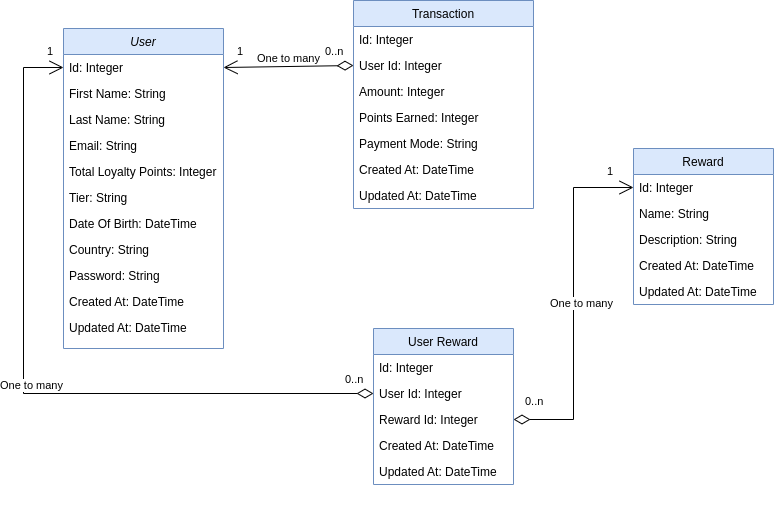

The diagram above was exported from draw.io. Its source (the exported page's mxGraphModel, read from the mxfile embedded in the PNG):
<mxGraphModel dx="1350" dy="805" grid="1" gridSize="10" guides="1" tooltips="1" connect="1" arrows="1" fold="1" page="1" pageScale="1" pageWidth="827" pageHeight="1169" math="0" shadow="0">
  <root>
    <mxCell id="WIyWlLk6GJQsqaUBKTNV-0" />
    <mxCell id="WIyWlLk6GJQsqaUBKTNV-1" parent="WIyWlLk6GJQsqaUBKTNV-0" />
    <mxCell id="KJX-ZzlL28C9pZOwUb_H-11" value="Transaction" style="swimlane;fontStyle=0;childLayout=stackLayout;horizontal=1;startSize=26;fillColor=#dae8fc;horizontalStack=0;resizeParent=1;resizeParentMax=0;resizeLast=0;collapsible=1;marginBottom=0;strokeColor=#6c8ebf;" parent="WIyWlLk6GJQsqaUBKTNV-1" vertex="1">
      <mxGeometry x="1100" y="760" width="180" height="208" as="geometry" />
    </mxCell>
    <mxCell id="KJX-ZzlL28C9pZOwUb_H-12" value="Id: Integer" style="text;strokeColor=none;fillColor=none;align=left;verticalAlign=top;spacingLeft=4;spacingRight=4;overflow=hidden;rotatable=0;points=[[0,0.5],[1,0.5]];portConstraint=eastwest;" parent="KJX-ZzlL28C9pZOwUb_H-11" vertex="1">
      <mxGeometry y="26" width="180" height="26" as="geometry" />
    </mxCell>
    <mxCell id="KJX-ZzlL28C9pZOwUb_H-13" value="User Id: Integer" style="text;strokeColor=none;fillColor=none;align=left;verticalAlign=top;spacingLeft=4;spacingRight=4;overflow=hidden;rotatable=0;points=[[0,0.5],[1,0.5]];portConstraint=eastwest;" parent="KJX-ZzlL28C9pZOwUb_H-11" vertex="1">
      <mxGeometry y="52" width="180" height="26" as="geometry" />
    </mxCell>
    <mxCell id="KJX-ZzlL28C9pZOwUb_H-14" value="Amount: Integer" style="text;strokeColor=none;fillColor=none;align=left;verticalAlign=top;spacingLeft=4;spacingRight=4;overflow=hidden;rotatable=0;points=[[0,0.5],[1,0.5]];portConstraint=eastwest;" parent="KJX-ZzlL28C9pZOwUb_H-11" vertex="1">
      <mxGeometry y="78" width="180" height="26" as="geometry" />
    </mxCell>
    <mxCell id="KJX-ZzlL28C9pZOwUb_H-15" value="Points Earned: Integer" style="text;strokeColor=none;fillColor=none;align=left;verticalAlign=top;spacingLeft=4;spacingRight=4;overflow=hidden;rotatable=0;points=[[0,0.5],[1,0.5]];portConstraint=eastwest;" parent="KJX-ZzlL28C9pZOwUb_H-11" vertex="1">
      <mxGeometry y="104" width="180" height="26" as="geometry" />
    </mxCell>
    <mxCell id="KJX-ZzlL28C9pZOwUb_H-16" value="Payment Mode: String" style="text;strokeColor=none;fillColor=none;align=left;verticalAlign=top;spacingLeft=4;spacingRight=4;overflow=hidden;rotatable=0;points=[[0,0.5],[1,0.5]];portConstraint=eastwest;" parent="KJX-ZzlL28C9pZOwUb_H-11" vertex="1">
      <mxGeometry y="130" width="180" height="26" as="geometry" />
    </mxCell>
    <mxCell id="KJX-ZzlL28C9pZOwUb_H-17" value="Created At: DateTime" style="text;strokeColor=none;fillColor=none;align=left;verticalAlign=top;spacingLeft=4;spacingRight=4;overflow=hidden;rotatable=0;points=[[0,0.5],[1,0.5]];portConstraint=eastwest;" parent="KJX-ZzlL28C9pZOwUb_H-11" vertex="1">
      <mxGeometry y="156" width="180" height="26" as="geometry" />
    </mxCell>
    <mxCell id="KJX-ZzlL28C9pZOwUb_H-18" value="Updated At: DateTime" style="text;strokeColor=none;fillColor=none;align=left;verticalAlign=top;spacingLeft=4;spacingRight=4;overflow=hidden;rotatable=0;points=[[0,0.5],[1,0.5]];portConstraint=eastwest;" parent="KJX-ZzlL28C9pZOwUb_H-11" vertex="1">
      <mxGeometry y="182" width="180" height="26" as="geometry" />
    </mxCell>
    <mxCell id="KJX-ZzlL28C9pZOwUb_H-19" value="Reward" style="swimlane;fontStyle=0;childLayout=stackLayout;horizontal=1;startSize=26;fillColor=#dae8fc;horizontalStack=0;resizeParent=1;resizeParentMax=0;resizeLast=0;collapsible=1;marginBottom=0;strokeColor=#6c8ebf;" parent="WIyWlLk6GJQsqaUBKTNV-1" vertex="1">
      <mxGeometry x="1380" y="908" width="140" height="156" as="geometry" />
    </mxCell>
    <mxCell id="KJX-ZzlL28C9pZOwUb_H-20" value="Id: Integer" style="text;strokeColor=none;fillColor=none;align=left;verticalAlign=top;spacingLeft=4;spacingRight=4;overflow=hidden;rotatable=0;points=[[0,0.5],[1,0.5]];portConstraint=eastwest;" parent="KJX-ZzlL28C9pZOwUb_H-19" vertex="1">
      <mxGeometry y="26" width="140" height="26" as="geometry" />
    </mxCell>
    <mxCell id="KJX-ZzlL28C9pZOwUb_H-21" value="Name: String" style="text;strokeColor=none;fillColor=none;align=left;verticalAlign=top;spacingLeft=4;spacingRight=4;overflow=hidden;rotatable=0;points=[[0,0.5],[1,0.5]];portConstraint=eastwest;" parent="KJX-ZzlL28C9pZOwUb_H-19" vertex="1">
      <mxGeometry y="52" width="140" height="26" as="geometry" />
    </mxCell>
    <mxCell id="KJX-ZzlL28C9pZOwUb_H-22" value="Description: String" style="text;strokeColor=none;fillColor=none;align=left;verticalAlign=top;spacingLeft=4;spacingRight=4;overflow=hidden;rotatable=0;points=[[0,0.5],[1,0.5]];portConstraint=eastwest;" parent="KJX-ZzlL28C9pZOwUb_H-19" vertex="1">
      <mxGeometry y="78" width="140" height="26" as="geometry" />
    </mxCell>
    <mxCell id="KJX-ZzlL28C9pZOwUb_H-23" value="Created At: DateTime" style="text;strokeColor=none;fillColor=none;align=left;verticalAlign=top;spacingLeft=4;spacingRight=4;overflow=hidden;rotatable=0;points=[[0,0.5],[1,0.5]];portConstraint=eastwest;" parent="KJX-ZzlL28C9pZOwUb_H-19" vertex="1">
      <mxGeometry y="104" width="140" height="26" as="geometry" />
    </mxCell>
    <mxCell id="KJX-ZzlL28C9pZOwUb_H-24" value="Updated At: DateTime" style="text;strokeColor=none;fillColor=none;align=left;verticalAlign=top;spacingLeft=4;spacingRight=4;overflow=hidden;rotatable=0;points=[[0,0.5],[1,0.5]];portConstraint=eastwest;" parent="KJX-ZzlL28C9pZOwUb_H-19" vertex="1">
      <mxGeometry y="130" width="140" height="26" as="geometry" />
    </mxCell>
    <mxCell id="KJX-ZzlL28C9pZOwUb_H-25" value="User Reward" style="swimlane;fontStyle=0;childLayout=stackLayout;horizontal=1;startSize=26;fillColor=#dae8fc;horizontalStack=0;resizeParent=1;resizeParentMax=0;resizeLast=0;collapsible=1;marginBottom=0;strokeColor=#6c8ebf;" parent="WIyWlLk6GJQsqaUBKTNV-1" vertex="1">
      <mxGeometry x="1120" y="1088" width="140" height="156" as="geometry" />
    </mxCell>
    <mxCell id="KJX-ZzlL28C9pZOwUb_H-26" value="Id: Integer" style="text;strokeColor=none;fillColor=none;align=left;verticalAlign=top;spacingLeft=4;spacingRight=4;overflow=hidden;rotatable=0;points=[[0,0.5],[1,0.5]];portConstraint=eastwest;" parent="KJX-ZzlL28C9pZOwUb_H-25" vertex="1">
      <mxGeometry y="26" width="140" height="26" as="geometry" />
    </mxCell>
    <mxCell id="KJX-ZzlL28C9pZOwUb_H-27" value="User Id: Integer" style="text;strokeColor=none;fillColor=none;align=left;verticalAlign=top;spacingLeft=4;spacingRight=4;overflow=hidden;rotatable=0;points=[[0,0.5],[1,0.5]];portConstraint=eastwest;" parent="KJX-ZzlL28C9pZOwUb_H-25" vertex="1">
      <mxGeometry y="52" width="140" height="26" as="geometry" />
    </mxCell>
    <mxCell id="KJX-ZzlL28C9pZOwUb_H-28" value="Reward Id: Integer" style="text;strokeColor=none;fillColor=none;align=left;verticalAlign=top;spacingLeft=4;spacingRight=4;overflow=hidden;rotatable=0;points=[[0,0.5],[1,0.5]];portConstraint=eastwest;" parent="KJX-ZzlL28C9pZOwUb_H-25" vertex="1">
      <mxGeometry y="78" width="140" height="26" as="geometry" />
    </mxCell>
    <mxCell id="KJX-ZzlL28C9pZOwUb_H-29" value="Created At: DateTime" style="text;strokeColor=none;fillColor=none;align=left;verticalAlign=top;spacingLeft=4;spacingRight=4;overflow=hidden;rotatable=0;points=[[0,0.5],[1,0.5]];portConstraint=eastwest;" parent="KJX-ZzlL28C9pZOwUb_H-25" vertex="1">
      <mxGeometry y="104" width="140" height="26" as="geometry" />
    </mxCell>
    <mxCell id="KJX-ZzlL28C9pZOwUb_H-30" value="Updated At: DateTime" style="text;strokeColor=none;fillColor=none;align=left;verticalAlign=top;spacingLeft=4;spacingRight=4;overflow=hidden;rotatable=0;points=[[0,0.5],[1,0.5]];portConstraint=eastwest;" parent="KJX-ZzlL28C9pZOwUb_H-25" vertex="1">
      <mxGeometry y="130" width="140" height="26" as="geometry" />
    </mxCell>
    <mxCell id="KJX-ZzlL28C9pZOwUb_H-83" value="&lt;span style=&quot;color: rgba(0 , 0 , 0 , 0) ; font-family: monospace ; font-size: 0px&quot;&gt;%3CmxGraphModel%3E%3Croot%3E%3CmxCell%20id%3D%220%22%2F%3E%3CmxCell%20id%3D%221%22%20parent%3D%220%22%2F%3E%3CmxCell%20id%3D%222%22%20value%3D%22User%22%20style%3D%22swimlane%3BfontStyle%3D2%3Balign%3Dcenter%3BverticalAlign%3Dtop%3BchildLayout%3DstackLayout%3Bhorizontal%3D1%3BstartSize%3D26%3BhorizontalStack%3D0%3BresizeParent%3D1%3BresizeLast%3D0%3Bcollapsible%3D1%3BmarginBottom%3D0%3Brounded%3D0%3Bshadow%3D0%3BstrokeWidth%3D1%3BfillColor%3D%23dae8fc%3BstrokeColor%3D%236c8ebf%3B%22%20vertex%3D%221%22%20parent%3D%221%22%3E%3CmxGeometry%20x%3D%22220%22%20y%3D%22120%22%20width%3D%22160%22%20height%3D%22138%22%20as%3D%22geometry%22%3E%3CmxRectangle%20x%3D%22230%22%20y%3D%22140%22%20width%3D%22160%22%20height%3D%2226%22%20as%3D%22alternateBounds%22%2F%3E%3C%2FmxGeometry%3E%3C%2FmxCell%3E%3CmxCell%20id%3D%223%22%20value%3D%22First%20Name%3A%20String%22%20style%3D%22text%3Balign%3Dleft%3BverticalAlign%3Dtop%3BspacingLeft%3D4%3BspacingRight%3D4%3Boverflow%3Dhidden%3Brotatable%3D0%3Bpoints%3D%5B%5B0%2C0.5%5D%2C%5B1%2C0.5%5D%5D%3BportConstraint%3Deastwest%3B%22%20vertex%3D%221%22%20parent%3D%222%22%3E%3CmxGeometry%20y%3D%2226%22%20width%3D%22160%22%20height%3D%2226%22%20as%3D%22geometry%22%2F%3E%3C%2FmxCell%3E%3CmxCell%20id%3D%224%22%20value%3D%22Last%20Name%3A%20String%22%20style%3D%22text%3Balign%3Dleft%3BverticalAlign%3Dtop%3BspacingLeft%3D4%3BspacingRight%3D4%3Boverflow%3Dhidden%3Brotatable%3D0%3Bpoints%3D%5B%5B0%2C0.5%5D%2C%5B1%2C0.5%5D%5D%3BportConstraint%3Deastwest%3Brounded%3D0%3Bshadow%3D0%3Bhtml%3D0%3B%22%20vertex%3D%221%22%20parent%3D%222%22%3E%3CmxGeometry%20y%3D%2252%22%20width%3D%22160%22%20height%3D%2226%22%20as%3D%22geometry%22%2F%3E%3C%2FmxCell%3E%3CmxCell%20id%3D%225%22%20value%3D%22Email%3A%20String%22%20style%3D%22text%3Balign%3Dleft%3BverticalAlign%3Dtop%3BspacingLeft%3D4%3BspacingRight%3D4%3Boverflow%3Dhidden%3Brotatable%3D0%3Bpoints%3D%5B%5B0%2C0.5%5D%2C%5B1%2C0.5%5D%5D%3BportConstraint%3Deastwest%3Brounded%3D0%3Bshadow%3D0%3Bhtml%3D0%3B%22%20vertex%3D%221%22%20parent%3D%222%22%3E%3CmxGeometry%20y%3D%2278%22%20width%3D%22160%22%20height%3D%2226%22%20as%3D%22geometry%22%2F%3E%3C%2FmxCell%3E%3CmxCell%20id%3D%226%22%20value%3D%22%22%20style%3D%22line%3Bhtml%3D1%3BstrokeWidth%3D1%3Balign%3Dleft%3BverticalAlign%3Dmiddle%3BspacingTop%3D-1%3BspacingLeft%3D3%3BspacingRight%3D3%3Brotatable%3D0%3BlabelPosition%3Dright%3Bpoints%3D%5B%5D%3BportConstraint%3Deastwest%3B%22%20vertex%3D%221%22%20parent%3D%222%22%3E%3CmxGeometry%20y%3D%22104%22%20width%3D%22160%22%20height%3D%228%22%20as%3D%22geometry%22%2F%3E%3C%2FmxCell%3E%3CmxCell%20id%3D%227%22%20value%3D%22Purchase%20Parking%20Pass%22%20style%3D%22text%3Balign%3Dleft%3BverticalAlign%3Dtop%3BspacingLeft%3D4%3BspacingRight%3D4%3Boverflow%3Dhidden%3Brotatable%3D0%3Bpoints%3D%5B%5B0%2C0.5%5D%2C%5B1%2C0.5%5D%5D%3BportConstraint%3Deastwest%3B%22%20vertex%3D%221%22%20parent%3D%222%22%3E%3CmxGeometry%20y%3D%22112%22%20width%3D%22160%22%20height%3D%2226%22%20as%3D%22geometry%22%2F%3E%3C%2FmxCell%3E%3C%2Froot%3E%3C%2FmxGraphModel%3E&lt;/span&gt;" style="text;html=1;align=center;verticalAlign=middle;resizable=0;points=[];autosize=1;strokeColor=none;fillColor=none;" parent="WIyWlLk6GJQsqaUBKTNV-1" vertex="1">
      <mxGeometry x="960" y="1258" width="20" height="20" as="geometry" />
    </mxCell>
    <mxCell id="KJX-ZzlL28C9pZOwUb_H-84" value="User" style="swimlane;fontStyle=2;align=center;verticalAlign=top;childLayout=stackLayout;horizontal=1;startSize=26;horizontalStack=0;resizeParent=1;resizeLast=0;collapsible=1;marginBottom=0;rounded=0;shadow=0;strokeWidth=1;fillColor=#dae8fc;strokeColor=#6c8ebf;" parent="WIyWlLk6GJQsqaUBKTNV-1" vertex="1">
      <mxGeometry x="810" y="788" width="160" height="320" as="geometry">
        <mxRectangle x="230" y="140" width="160" height="26" as="alternateBounds" />
      </mxGeometry>
    </mxCell>
    <mxCell id="KJX-ZzlL28C9pZOwUb_H-85" value="Id: Integer" style="text;align=left;verticalAlign=top;spacingLeft=4;spacingRight=4;overflow=hidden;rotatable=0;points=[[0,0.5],[1,0.5]];portConstraint=eastwest;" parent="KJX-ZzlL28C9pZOwUb_H-84" vertex="1">
      <mxGeometry y="26" width="160" height="26" as="geometry" />
    </mxCell>
    <mxCell id="KJX-ZzlL28C9pZOwUb_H-86" value="First Name: String" style="text;align=left;verticalAlign=top;spacingLeft=4;spacingRight=4;overflow=hidden;rotatable=0;points=[[0,0.5],[1,0.5]];portConstraint=eastwest;" parent="KJX-ZzlL28C9pZOwUb_H-84" vertex="1">
      <mxGeometry y="52" width="160" height="26" as="geometry" />
    </mxCell>
    <mxCell id="KJX-ZzlL28C9pZOwUb_H-87" value="Last Name: String" style="text;align=left;verticalAlign=top;spacingLeft=4;spacingRight=4;overflow=hidden;rotatable=0;points=[[0,0.5],[1,0.5]];portConstraint=eastwest;rounded=0;shadow=0;html=0;" parent="KJX-ZzlL28C9pZOwUb_H-84" vertex="1">
      <mxGeometry y="78" width="160" height="26" as="geometry" />
    </mxCell>
    <mxCell id="KJX-ZzlL28C9pZOwUb_H-88" value="Email: String" style="text;align=left;verticalAlign=top;spacingLeft=4;spacingRight=4;overflow=hidden;rotatable=0;points=[[0,0.5],[1,0.5]];portConstraint=eastwest;rounded=0;shadow=0;html=0;" parent="KJX-ZzlL28C9pZOwUb_H-84" vertex="1">
      <mxGeometry y="104" width="160" height="26" as="geometry" />
    </mxCell>
    <mxCell id="KJX-ZzlL28C9pZOwUb_H-89" value="Total Loyalty Points: Integer" style="text;align=left;verticalAlign=top;spacingLeft=4;spacingRight=4;overflow=hidden;rotatable=0;points=[[0,0.5],[1,0.5]];portConstraint=eastwest;rounded=0;shadow=0;html=0;" parent="KJX-ZzlL28C9pZOwUb_H-84" vertex="1">
      <mxGeometry y="130" width="160" height="26" as="geometry" />
    </mxCell>
    <mxCell id="KJX-ZzlL28C9pZOwUb_H-90" value="Tier: String" style="text;align=left;verticalAlign=top;spacingLeft=4;spacingRight=4;overflow=hidden;rotatable=0;points=[[0,0.5],[1,0.5]];portConstraint=eastwest;rounded=0;shadow=0;html=0;" parent="KJX-ZzlL28C9pZOwUb_H-84" vertex="1">
      <mxGeometry y="156" width="160" height="26" as="geometry" />
    </mxCell>
    <mxCell id="KJX-ZzlL28C9pZOwUb_H-91" value="Date Of Birth: DateTime" style="text;align=left;verticalAlign=top;spacingLeft=4;spacingRight=4;overflow=hidden;rotatable=0;points=[[0,0.5],[1,0.5]];portConstraint=eastwest;rounded=0;shadow=0;html=0;" parent="KJX-ZzlL28C9pZOwUb_H-84" vertex="1">
      <mxGeometry y="182" width="160" height="26" as="geometry" />
    </mxCell>
    <mxCell id="KJX-ZzlL28C9pZOwUb_H-92" value="Country: String" style="text;align=left;verticalAlign=top;spacingLeft=4;spacingRight=4;overflow=hidden;rotatable=0;points=[[0,0.5],[1,0.5]];portConstraint=eastwest;rounded=0;shadow=0;html=0;" parent="KJX-ZzlL28C9pZOwUb_H-84" vertex="1">
      <mxGeometry y="208" width="160" height="26" as="geometry" />
    </mxCell>
    <mxCell id="KJX-ZzlL28C9pZOwUb_H-93" value="Password: String" style="text;align=left;verticalAlign=top;spacingLeft=4;spacingRight=4;overflow=hidden;rotatable=0;points=[[0,0.5],[1,0.5]];portConstraint=eastwest;rounded=0;shadow=0;html=0;" parent="KJX-ZzlL28C9pZOwUb_H-84" vertex="1">
      <mxGeometry y="234" width="160" height="26" as="geometry" />
    </mxCell>
    <mxCell id="KJX-ZzlL28C9pZOwUb_H-94" value="Created At: DateTime" style="text;align=left;verticalAlign=top;spacingLeft=4;spacingRight=4;overflow=hidden;rotatable=0;points=[[0,0.5],[1,0.5]];portConstraint=eastwest;rounded=0;shadow=0;html=0;" parent="KJX-ZzlL28C9pZOwUb_H-84" vertex="1">
      <mxGeometry y="260" width="160" height="26" as="geometry" />
    </mxCell>
    <mxCell id="KJX-ZzlL28C9pZOwUb_H-95" value="Updated At: DateTime" style="text;align=left;verticalAlign=top;spacingLeft=4;spacingRight=4;overflow=hidden;rotatable=0;points=[[0,0.5],[1,0.5]];portConstraint=eastwest;rounded=0;shadow=0;html=0;" parent="KJX-ZzlL28C9pZOwUb_H-84" vertex="1">
      <mxGeometry y="286" width="160" height="26" as="geometry" />
    </mxCell>
    <mxCell id="KJX-ZzlL28C9pZOwUb_H-96" value="One to many" style="endArrow=open;html=1;endSize=12;startArrow=diamondThin;startSize=14;startFill=0;rounded=0;entryX=1;entryY=0.5;entryDx=0;entryDy=0;exitX=0;exitY=0.5;exitDx=0;exitDy=0;" parent="WIyWlLk6GJQsqaUBKTNV-1" source="KJX-ZzlL28C9pZOwUb_H-13" target="KJX-ZzlL28C9pZOwUb_H-85" edge="1">
      <mxGeometry x="-0.0012" y="-8" relative="1" as="geometry">
        <mxPoint x="930" y="668" as="sourcePoint" />
        <mxPoint x="1090" y="668" as="targetPoint" />
        <mxPoint as="offset" />
      </mxGeometry>
    </mxCell>
    <mxCell id="KJX-ZzlL28C9pZOwUb_H-97" value="0..n" style="edgeLabel;resizable=0;html=1;align=left;verticalAlign=top;" parent="KJX-ZzlL28C9pZOwUb_H-96" connectable="0" vertex="1">
      <mxGeometry x="-1" relative="1" as="geometry">
        <mxPoint x="-30" y="-27" as="offset" />
      </mxGeometry>
    </mxCell>
    <mxCell id="KJX-ZzlL28C9pZOwUb_H-98" value="1" style="edgeLabel;resizable=0;html=1;align=right;verticalAlign=top;" parent="KJX-ZzlL28C9pZOwUb_H-96" connectable="0" vertex="1">
      <mxGeometry x="1" relative="1" as="geometry">
        <mxPoint x="20" y="-29" as="offset" />
      </mxGeometry>
    </mxCell>
    <mxCell id="KJX-ZzlL28C9pZOwUb_H-99" value="One to many" style="endArrow=open;html=1;endSize=12;startArrow=diamondThin;startSize=14;startFill=0;rounded=0;exitX=0;exitY=0.5;exitDx=0;exitDy=0;edgeStyle=orthogonalEdgeStyle;entryX=0;entryY=0.5;entryDx=0;entryDy=0;" parent="WIyWlLk6GJQsqaUBKTNV-1" source="KJX-ZzlL28C9pZOwUb_H-27" target="KJX-ZzlL28C9pZOwUb_H-85" edge="1">
      <mxGeometry x="-0.0012" y="-8" relative="1" as="geometry">
        <mxPoint x="980" y="1358" as="sourcePoint" />
        <mxPoint x="980" y="838" as="targetPoint" />
        <mxPoint as="offset" />
        <Array as="points">
          <mxPoint x="770" y="1153" />
          <mxPoint x="770" y="827" />
        </Array>
      </mxGeometry>
    </mxCell>
    <mxCell id="KJX-ZzlL28C9pZOwUb_H-100" value="0..n" style="edgeLabel;resizable=0;html=1;align=left;verticalAlign=top;" parent="KJX-ZzlL28C9pZOwUb_H-99" connectable="0" vertex="1">
      <mxGeometry x="-1" relative="1" as="geometry">
        <mxPoint x="-30" y="-27" as="offset" />
      </mxGeometry>
    </mxCell>
    <mxCell id="KJX-ZzlL28C9pZOwUb_H-101" value="1" style="edgeLabel;resizable=0;html=1;align=right;verticalAlign=top;" parent="KJX-ZzlL28C9pZOwUb_H-99" connectable="0" vertex="1">
      <mxGeometry x="1" relative="1" as="geometry">
        <mxPoint x="-10" y="-29" as="offset" />
      </mxGeometry>
    </mxCell>
    <mxCell id="KJX-ZzlL28C9pZOwUb_H-102" value="One to many" style="endArrow=open;html=1;endSize=12;startArrow=diamondThin;startSize=14;startFill=0;rounded=0;entryX=0;entryY=0.5;entryDx=0;entryDy=0;exitX=1;exitY=0.5;exitDx=0;exitDy=0;edgeStyle=orthogonalEdgeStyle;" parent="WIyWlLk6GJQsqaUBKTNV-1" source="KJX-ZzlL28C9pZOwUb_H-28" target="KJX-ZzlL28C9pZOwUb_H-20" edge="1">
      <mxGeometry x="-0.0012" y="-8" relative="1" as="geometry">
        <mxPoint x="1330" y="1298" as="sourcePoint" />
        <mxPoint x="1170" y="1300" as="targetPoint" />
        <mxPoint as="offset" />
      </mxGeometry>
    </mxCell>
    <mxCell id="KJX-ZzlL28C9pZOwUb_H-103" value="0..n" style="edgeLabel;resizable=0;html=1;align=left;verticalAlign=top;" parent="KJX-ZzlL28C9pZOwUb_H-102" connectable="0" vertex="1">
      <mxGeometry x="-1" relative="1" as="geometry">
        <mxPoint x="10" y="-31" as="offset" />
      </mxGeometry>
    </mxCell>
    <mxCell id="KJX-ZzlL28C9pZOwUb_H-104" value="1" style="edgeLabel;resizable=0;html=1;align=right;verticalAlign=top;" parent="KJX-ZzlL28C9pZOwUb_H-102" connectable="0" vertex="1">
      <mxGeometry x="1" relative="1" as="geometry">
        <mxPoint x="-20" y="-29" as="offset" />
      </mxGeometry>
    </mxCell>
  </root>
</mxGraphModel>